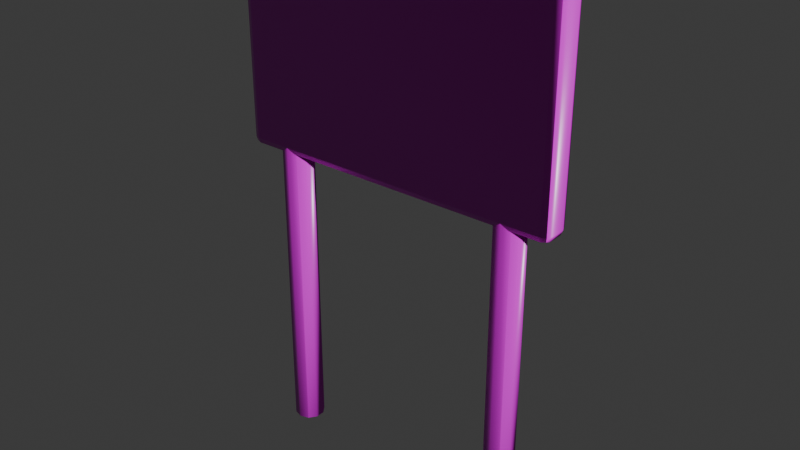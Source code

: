 # Source: tee_sign.blend  (saved by Blender 4.5.91; exported with 4.5.12 LTS)
import bpy
from mathutils import Matrix  # noqa: F401  (used for matrix-valued properties, if any)

bpy.ops.wm.read_factory_settings(use_empty=True)
scene = bpy.context.scene
scene.name = 'Scene'

# ---- collections
col_collection = bpy.data.collections.new('Collection'); scene.collection.children.link(col_collection)

# ---- images (referenced by path relative to the original .blend; pixels are not part of the script)
import os
ASSET_DIR = os.environ.get("B2B_ASSET_DIR", "")  # directory of the original .blend (textures are referenced by path, not embedded)
HERE = os.path.dirname(os.path.abspath(__file__))  # packed textures are extracted next to this script under _unpacked/

def load_image(name, relpath, width, height, colorspace="sRGB"):
    """Load a texture the original file referenced (path relative to the .blend, or extracted next to this script)."""
    p = next((c for c in (os.path.join(HERE, relpath), os.path.join(ASSET_DIR, relpath)) if relpath and os.path.exists(c)), "")
    if p:
        img = bpy.data.images.load(p, check_existing=True)
        img.name = name
    else:  # same state as the original file: an image datablock whose file is absent (Cycles renders it pink)
        img = bpy.data.images.new(name, width, height)
        img.source = "FILE"
        img.filepath = "//" + (relpath or name)
    img.colorspace_settings.name = colorspace
    return img
img_tee_sign_albedo = load_image('tee_sign_albedo', 'tee_sign_albedo.png', 1024, 1024, 'sRGB')
img_tee_sign_normal = load_image('tee_sign_normal', 'tee_sign_normal.png', 1024, 1024, 'Non-Color')
img_tee_sign_roughness = load_image('tee_sign_roughness', 'tee_sign_roughness.png', 1024, 1024, 'Non-Color')

# ---- materials (node trees are filled in below, after node groups)
mat_tee_sign_baked = bpy.data.materials.new('tee_sign_baked')

# ---- material node trees
mat_tee_sign_baked.use_nodes = True; mat_tee_sign_baked.node_tree.nodes.clear()
_N = mat_tee_sign_baked.node_tree.nodes; _L = mat_tee_sign_baked.node_tree.links
n0 = _N.new('ShaderNodeBsdfPrincipled'); n0.name = 'Principled BSDF'; n0.location = (-200, 100)
n1 = _N.new('ShaderNodeOutputMaterial'); n1.name = 'Material Output'; n1.location = (200, 100)
n2 = _N.new('ShaderNodeTexImage'); n2.name = 'Image Texture'; n2.location = (0, 0)
n2.image = img_tee_sign_albedo
n3 = _N.new('ShaderNodeTexImage'); n3.name = 'Image Texture.001'; n3.location = (0, 0)
n3.image = img_tee_sign_normal
n4 = _N.new('ShaderNodeNormalMap'); n4.name = 'Normal Map'; n4.location = (0, 0)
n5 = _N.new('ShaderNodeTexImage'); n5.name = 'Image Texture.002'; n5.location = (0, 0)
n5.image = img_tee_sign_roughness
_L.new(n0.outputs[0], n1.inputs[0])
_L.new(n2.outputs[0], n0.inputs[0])
_L.new(n3.outputs[0], n4.inputs[1])
_L.new(n4.outputs[0], n0.inputs[5])
_L.new(n5.outputs[0], n0.inputs[2])
n1.is_active_output = True

# ---- world
world_world = bpy.data.worlds.new('World'); scene.world = world_world
world_world.use_nodes = True; world_world.node_tree.nodes.clear()
_N = world_world.node_tree.nodes; _L = world_world.node_tree.links
n0 = _N.new('ShaderNodeOutputWorld'); n0.name = 'World Output'; n0.location = (200, 100)
n1 = _N.new('ShaderNodeBackground'); n1.name = 'Background'; n1.location = (-200, 100)
n1.inputs[0].default_value = (0.05088, 0.05088, 0.05088, 1.0)
_L.new(n1.outputs[0], n0.inputs[0])
n0.is_active_output = True
world_world.color = (0.05088, 0.05088, 0.05088)
world_world.sun_shadow_jitter_overblur = 0.0

# ---- meshes
me_cone_070 = bpy.data.meshes.new('Cone.070')
me_cone_070.from_pydata([(-0.4, -0.05, 0.0), (-0.4, -0.05, 1.55), (-0.4294, -0.04045, 0.0), (-0.4294, -0.04045, 1.55), (-0.4476, -0.01545, 0.0), (-0.4476, -0.01545, 1.55), (-0.4476, 0.01545, 0.0), (-0.4476, 0.01545, 1.55), (-0.4294, 0.04045, 0.0), (-0.4294, 0.04045, 1.55), (-0.4, 0.05, 0.0), (-0.4, 0.05, 1.55), (-0.3706, 0.04045, 0.0), (-0.3706, 0.04045, 1.55), (-0.3524, 0.01545, 0.0), (-0.3524, 0.01545, 1.55), (-0.3524, -0.01545, 0.0), (-0.3524, -0.01545, 1.55), (-0.3706, -0.04045, 0.0), (-0.3706, -0.04045, 1.55), (0.4, -0.05, 0.0), (0.4, -0.05, 1.55), (0.3706, -0.04045, 0.0), (0.3706, -0.04045, 1.55), (0.3524, -0.01545, 0.0), (0.3524, -0.01545, 1.55), (0.3524, 0.01545, 0.0), (0.3524, 0.01545, 1.55), (0.3706, 0.04045, 0.0), (0.3706, 0.04045, 1.55), (0.4, 0.05, 0.0), (0.4, 0.05, 1.55), (0.4294, 0.04045, 0.0), (0.4294, 0.04045, 1.55), (0.4476, 0.01545, 0.0), (0.4476, 0.01545, 1.55), (0.4476, -0.01545, 0.0), (0.4476, -0.01545, 1.55), (0.4294, -0.04045, 0.0), (0.4294, -0.04045, 1.55), (-0.525, -0.025, 0.99), (-0.525, -0.05, 1.015), (-0.55, -0.025, 1.015), (-0.525, -0.04268, 0.9973), (-0.5394, -0.03943, 1.001), (-0.5427, -0.04268, 1.015), (-0.5427, -0.025, 0.9973), (-0.525, -0.05, 1.685), (-0.525, -0.025, 1.71), (-0.55, -0.025, 1.685), (-0.525, -0.04268, 1.703), (-0.5394, -0.03943, 1.699), (-0.5427, -0.025, 1.703), (-0.5427, -0.04268, 1.685), (-0.525, 0.025, 0.99), (-0.55, 0.025, 1.015), (-0.525, 0.05, 1.015), (-0.5427, 0.025, 0.9973), (-0.5394, 0.03943, 1.001), (-0.5427, 0.04268, 1.015), (-0.525, 0.04268, 0.9973), (-0.525, 0.025, 1.71), (-0.525, 0.05, 1.685), (-0.55, 0.025, 1.685), (-0.525, 0.04268, 1.703), (-0.5394, 0.03943, 1.699), (-0.5427, 0.04268, 1.685), (-0.5427, 0.025, 1.703), (0.525, -0.025, 0.99), (0.55, -0.025, 1.015), (0.525, -0.05, 1.015), (0.5427, -0.025, 0.9973), (0.5394, -0.03943, 1.001), (0.5427, -0.04268, 1.015), (0.525, -0.04268, 0.9973), (0.525, -0.025, 1.71), (0.525, -0.05, 1.685), (0.55, -0.025, 1.685), (0.525, -0.04268, 1.703), (0.5394, -0.03943, 1.699), (0.5427, -0.04268, 1.685), (0.5427, -0.025, 1.703), (0.525, 0.025, 0.99), (0.525, 0.05, 1.015), (0.55, 0.025, 1.015), (0.525, 0.04268, 0.9973), (0.5394, 0.03943, 1.001), (0.5427, 0.04268, 1.015), (0.5427, 0.025, 0.9973), (0.525, 0.025, 1.71), (0.55, 0.025, 1.685), (0.525, 0.05, 1.685), (0.5427, 0.025, 1.703), (0.5394, 0.03943, 1.699), (0.5427, 0.04268, 1.685), (0.525, 0.04268, 1.703), (-0.49, 0.053, 1.055), (-0.49, 0.053, 1.645), (-0.49, 0.065, 1.055), (-0.49, 0.065, 1.645), (0.49, 0.053, 1.055), (0.49, 0.053, 1.645), (0.49, 0.065, 1.055), (0.49, 0.065, 1.645), (-0.49, 0.064, 1.51), (-0.49, 0.064, 1.61), (-0.49, 0.076, 1.51), (-0.49, 0.076, 1.61), (0.49, 0.064, 1.51), (0.49, 0.064, 1.61), (0.49, 0.076, 1.51), (0.49, 0.076, 1.61)], [], [(0, 1, 3, 2), (2, 3, 5, 4), (4, 5, 7, 6), (6, 7, 9, 8), (8, 9, 11, 10), (10, 11, 13, 12), (12, 13, 15, 14), (14, 15, 17, 16), (3, 1, 19, 17, 15, 13, 11, 9, 7, 5), (16, 17, 19, 18), (18, 19, 1, 0), (0, 2, 4, 6, 8, 10, 12, 14, 16, 18), (20, 21, 23, 22), (22, 23, 25, 24), (24, 25, 27, 26), (26, 27, 29, 28), (28, 29, 31, 30), (30, 31, 33, 32), (32, 33, 35, 34), (34, 35, 37, 36), (23, 21, 39, 37, 35, 33, 31, 29, 27, 25), (36, 37, 39, 38), (38, 39, 21, 20), (20, 22, 24, 26, 28, 30, 32, 34, 36, 38), (40, 43, 44, 46), (41, 45, 44, 43), (42, 46, 44, 45), (47, 50, 51, 53), (48, 52, 51, 50), (49, 53, 51, 52), (54, 57, 58, 60), (55, 59, 58, 57), (56, 60, 58, 59), (61, 64, 65, 67), (62, 66, 65, 64), (63, 67, 65, 66), (68, 71, 72, 74), (69, 73, 72, 71), (70, 74, 72, 73), (75, 78, 79, 81), (76, 80, 79, 78), (77, 81, 79, 80), (82, 85, 86, 88), (83, 87, 86, 85), (84, 88, 86, 87), (89, 92, 93, 95), (90, 94, 93, 92), (91, 95, 93, 94), (54, 40, 46, 57), (57, 46, 42, 55), (41, 47, 53, 45), (45, 53, 49, 42), (48, 61, 67, 52), (52, 67, 63, 49), (62, 56, 59, 66), (66, 59, 55, 63), (82, 54, 60, 85), (85, 60, 56, 83), (61, 89, 95, 64), (64, 95, 91, 62), (90, 84, 87, 94), (94, 87, 83, 91), (68, 82, 88, 71), (71, 88, 84, 69), (89, 75, 81, 92), (92, 81, 77, 90), (76, 70, 73, 80), (80, 73, 69, 77), (40, 68, 74, 43), (43, 74, 70, 41), (75, 48, 50, 78), (78, 50, 47, 76), (54, 82, 68, 40), (42, 49, 63, 55), (70, 76, 47, 41), (89, 61, 48, 75), (56, 62, 91, 83), (84, 90, 77, 69), (96, 97, 99, 98), (98, 99, 103, 102), (102, 103, 101, 100), (100, 101, 97, 96), (98, 102, 100, 96), (103, 99, 97, 101), (104, 105, 107, 106), (106, 107, 111, 110), (110, 111, 109, 108), (108, 109, 105, 104), (106, 110, 108, 104), (111, 107, 105, 109)])
me_cone_070.polygons.foreach_set('use_smooth', [True] * 90)
_uv = me_cone_070.uv_layers.new(name='UVMap')
_uv.uv.foreach_set('vector', [0.1012, 0.9905, 0.1012, 0.4247, 0.1119, 0.4247, 0.1119, 0.9905, 0.7969, 0.5753, 0.7969, 0.009507, 0.806, 0.009507, 0.806, 0.5753, 0.806, 0.5753, 0.806, 0.009507, 0.8173, 0.009507, 0.8173, 0.5753, 0.8173, 0.5753, 0.8173, 0.009507, 0.8264, 0.009507, 0.8264, 0.5753, 0.009507, 0.9905, 0.009507, 0.4247, 0.02023, 0.4247, 0.02023, 0.9905, 0.02023, 0.9905, 0.02023, 0.4247, 0.03096, 0.4247, 0.03096, 0.9905, 0.8454, 0.5753, 0.8454, 0.009507, 0.8545, 0.009507, 0.8545, 0.5753, 0.8545, 0.5753, 0.8545, 0.009507, 0.8658, 0.009507, 0.8658, 0.5753, 0.4108, 0.7047, 0.4175, 0.7138, 0.4175, 0.7251, 0.4108, 0.7342, 0.4001, 0.7377, 0.3894, 0.7342, 0.3828, 0.7251, 0.3828, 0.7138, 0.3894, 0.7047, 0.4001, 0.7012, 0.8658, 0.5753, 0.8658, 0.009507, 0.8749, 0.009507, 0.8749, 0.5753, 0.09045, 0.9905, 0.09045, 0.4247, 0.1012, 0.4247, 0.1012, 0.9905, 0.4108, 0.7602, 0.4175, 0.7693, 0.4175, 0.7806, 0.4108, 0.7897, 0.4001, 0.7932, 0.3894, 0.7897, 0.3828, 0.7806, 0.3828, 0.7693, 0.3894, 0.7602, 0.4001, 0.7567, 0.1416, 0.9905, 0.1416, 0.4247, 0.1524, 0.4247, 0.1524, 0.9905, 0.8939, 0.5753, 0.8939, 0.009507, 0.9031, 0.009507, 0.9031, 0.5753, 0.9031, 0.5753, 0.9031, 0.009507, 0.9144, 0.009507, 0.9144, 0.5753, 0.9144, 0.5753, 0.9144, 0.009507, 0.9235, 0.009507, 0.9235, 0.5753, 0.04998, 0.9905, 0.04998, 0.4247, 0.0607, 0.4247, 0.0607, 0.9905, 0.0607, 0.9905, 0.0607, 0.4247, 0.07143, 0.4247, 0.07143, 0.9905, 0.9425, 0.5753, 0.9425, 0.009507, 0.9516, 0.009507, 0.9516, 0.5753, 0.9516, 0.5753, 0.9516, 0.009507, 0.9629, 0.009507, 0.9629, 0.5753, 0.5906, 0.7665, 0.5972, 0.7756, 0.5972, 0.7869, 0.5906, 0.796, 0.5798, 0.7995, 0.5691, 0.796, 0.5625, 0.7869, 0.5625, 0.7756, 0.5691, 0.7665, 0.5798, 0.763, 0.9629, 0.5753, 0.9629, 0.009507, 0.972, 0.009507, 0.972, 0.5753, 0.1309, 0.9905, 0.1309, 0.4247, 0.1416, 0.4247, 0.1416, 0.9905, 0.6509, 0.7756, 0.6509, 0.7869, 0.6443, 0.796, 0.6336, 0.7995, 0.6228, 0.796, 0.6162, 0.7869, 0.6162, 0.7756, 0.6228, 0.7665, 0.6336, 0.763, 0.6443, 0.7665, 0.3071, 0.8144, 0.3136, 0.8144, 0.3124, 0.8197, 0.3071, 0.8209, 0.537, 0.01596, 0.537, 0.009507, 0.5423, 0.01069, 0.5435, 0.01596, 0.3892, 0.6757, 0.3892, 0.6822, 0.3839, 0.681, 0.3828, 0.6757, 0.2924, 0.01596, 0.286, 0.01596, 0.2872, 0.01069, 0.2924, 0.009507, 0.339, 0.8144, 0.339, 0.8209, 0.3338, 0.8197, 0.3326, 0.8144, 0.3892, 0.4312, 0.3828, 0.4312, 0.3839, 0.4259, 0.3892, 0.4247, 0.2889, 0.8144, 0.2889, 0.8209, 0.2836, 0.8197, 0.2824, 0.8144, 0.4075, 0.6757, 0.4139, 0.6757, 0.4127, 0.681, 0.4075, 0.6822, 0.2605, 0.3992, 0.267, 0.3992, 0.2658, 0.4045, 0.2605, 0.4057, 0.3573, 0.8144, 0.3637, 0.8144, 0.3626, 0.8197, 0.3573, 0.8209, 0.01596, 0.3992, 0.01596, 0.4057, 0.01069, 0.4045, 0.009507, 0.3992, 0.4075, 0.4312, 0.4075, 0.4247, 0.4127, 0.4259, 0.4139, 0.4312, 0.3071, 0.4312, 0.3071, 0.4247, 0.3124, 0.4259, 0.3136, 0.4312, 0.4576, 0.6757, 0.4641, 0.6757, 0.4629, 0.681, 0.4576, 0.6822, 0.537, 0.3992, 0.5435, 0.3992, 0.5423, 0.4045, 0.537, 0.4057, 0.339, 0.4312, 0.3326, 0.4312, 0.3338, 0.4259, 0.339, 0.4247, 0.2924, 0.3992, 0.2924, 0.4057, 0.2872, 0.4045, 0.286, 0.3992, 0.4576, 0.4312, 0.4576, 0.4247, 0.4629, 0.4259, 0.4641, 0.4312, 0.2889, 0.4312, 0.2824, 0.4312, 0.2836, 0.4259, 0.2889, 0.4247, 0.2605, 0.01596, 0.2605, 0.009507, 0.2658, 0.01069, 0.267, 0.01596, 0.4394, 0.6757, 0.4394, 0.6822, 0.4341, 0.681, 0.4329, 0.6757, 0.3573, 0.4312, 0.3573, 0.4247, 0.3626, 0.4259, 0.3637, 0.4312, 0.4394, 0.4312, 0.4329, 0.4312, 0.4341, 0.4259, 0.4394, 0.4247, 0.01596, 0.01596, 0.009507, 0.01596, 0.01069, 0.01069, 0.01596, 0.009507, 0.2889, 0.8144, 0.3071, 0.8144, 0.3071, 0.8209, 0.2889, 0.8209, 0.4075, 0.6822, 0.3892, 0.6822, 0.3892, 0.6757, 0.4075, 0.6757, 0.537, 0.01596, 0.2924, 0.01596, 0.2924, 0.009507, 0.537, 0.009507, 0.3828, 0.6757, 0.3828, 0.4312, 0.3892, 0.4312, 0.3892, 0.6757, 0.339, 0.8144, 0.3573, 0.8144, 0.3573, 0.8209, 0.339, 0.8209, 0.3892, 0.4247, 0.4075, 0.4247, 0.4075, 0.4312, 0.3892, 0.4312, 0.01596, 0.3992, 0.2605, 0.3992, 0.2605, 0.4057, 0.01596, 0.4057, 0.4139, 0.4312, 0.4139, 0.6757, 0.4075, 0.6757, 0.4075, 0.4312, 0.2889, 0.4312, 0.2889, 0.8144, 0.2824, 0.8144, 0.2824, 0.4312, 0.267, 0.01596, 0.267, 0.3992, 0.2605, 0.3992, 0.2605, 0.01596, 0.3573, 0.8144, 0.3573, 0.4312, 0.3637, 0.4312, 0.3637, 0.8144, 0.009507, 0.3992, 0.009507, 0.01596, 0.01596, 0.01596, 0.01596, 0.3992, 0.4394, 0.4312, 0.4394, 0.6757, 0.4329, 0.6757, 0.4329, 0.4312, 0.01596, 0.009507, 0.2605, 0.009507, 0.2605, 0.01596, 0.01596, 0.01596, 0.3071, 0.4312, 0.2889, 0.4312, 0.2889, 0.4247, 0.3071, 0.4247, 0.4576, 0.6822, 0.4394, 0.6822, 0.4394, 0.6757, 0.4576, 0.6757, 0.3573, 0.4312, 0.339, 0.4312, 0.339, 0.4247, 0.3573, 0.4247, 0.4394, 0.4247, 0.4576, 0.4247, 0.4576, 0.4312, 0.4394, 0.4312, 0.2924, 0.3992, 0.537, 0.3992, 0.537, 0.4057, 0.2924, 0.4057, 0.4641, 0.4312, 0.4641, 0.6757, 0.4576, 0.6757, 0.4576, 0.4312, 0.3071, 0.8144, 0.3071, 0.4312, 0.3136, 0.4312, 0.3136, 0.8144, 0.5435, 0.01596, 0.5435, 0.3992, 0.537, 0.3992, 0.537, 0.01596, 0.339, 0.4312, 0.339, 0.8144, 0.3326, 0.8144, 0.3326, 0.4312, 0.286, 0.3992, 0.286, 0.01596, 0.2924, 0.01596, 0.2924, 0.3992, 0.2889, 0.8144, 0.2889, 0.4312, 0.3071, 0.4312, 0.3071, 0.8144, 0.3892, 0.6757, 0.3892, 0.4312, 0.4075, 0.4312, 0.4075, 0.6757, 0.537, 0.3992, 0.2924, 0.3992, 0.2924, 0.01596, 0.537, 0.01596, 0.3573, 0.4312, 0.3573, 0.8144, 0.339, 0.8144, 0.339, 0.4312, 0.2605, 0.3992, 0.01596, 0.3992, 0.01596, 0.01596, 0.2605, 0.01596, 0.4394, 0.6757, 0.4394, 0.4312, 0.4576, 0.4312, 0.4576, 0.6757, 0.8203, 0.8097, 0.8203, 0.5943, 0.8246, 0.5943, 0.8246, 0.8097, 0.7778, 0.3672, 0.5625, 0.3672, 0.5625, 0.009507, 0.7778, 0.009507, 0.8436, 0.8097, 0.8436, 0.5943, 0.848, 0.5943, 0.848, 0.8097, 0.7778, 0.744, 0.5625, 0.744, 0.5625, 0.3862, 0.7778, 0.3862, 0.7969, 0.952, 0.7969, 0.5943, 0.8012, 0.5943, 0.8012, 0.952, 0.4831, 0.7824, 0.4831, 0.4247, 0.4875, 0.4247, 0.4875, 0.7824, 0.4365, 0.7377, 0.4365, 0.7012, 0.4409, 0.7012, 0.4409, 0.7377, 0.2079, 0.7824, 0.1714, 0.7824, 0.1714, 0.4247, 0.2079, 0.4247, 0.4365, 0.7932, 0.4365, 0.7567, 0.4409, 0.7567, 0.4409, 0.7932, 0.2634, 0.7824, 0.2269, 0.7824, 0.2269, 0.4247, 0.2634, 0.4247, 0.5109, 0.4247, 0.5109, 0.7824, 0.5065, 0.7824, 0.5065, 0.4247, 0.5343, 0.4247, 0.5343, 0.7824, 0.5299, 0.7824, 0.5299, 0.4247])
me_cone_070.materials.append(mat_tee_sign_baked)
me_cone_070.update()

# ---- objects
ob_tee_sign = bpy.data.objects.new('tee_sign', me_cone_070)

# ---- transforms, parenting, visibility, modifiers, constraints
ob_tee_sign.location = (0.0, 0.0, 0.0)
ob_tee_sign.rotation_mode = 'QUATERNION'
ob_tee_sign.rotation_quaternion = (1.0, 0.0, 0.0, 0.0)

# ---- collection membership
col_collection.objects.link(ob_tee_sign)

# ---- scene / render settings (as saved in the file)
scene.frame_start = 1; scene.frame_end = 250; scene.frame_set(1)
scene.render.engine = 'CYCLES'
scene.render.fps = 60
scene.cycles.samples = 8
bpy.context.view_layer.update()

# ---- added for rendering (the .blend has no active camera and no usable light): camera, sun
cam_auto = bpy.data.cameras.new('AutoCamera')
cam_auto.lens = 50.0
cam_auto.sensor_width = 36.0
cam_auto.clip_end = 1000.0
ob_auto_camera = bpy.data.objects.new('AutoCamera', cam_auto)
scene.collection.objects.link(ob_auto_camera)
ob_auto_camera.location = (1.88482, -2.24878, 2.36286)
ob_auto_camera.rotation_euler = (1.09748, -7.21219e-08, 0.694738)
scene.camera = ob_auto_camera
light_auto_sun = bpy.data.lights.new('AutoSun', 'SUN')
light_auto_sun.energy = 3.0
light_auto_sun.angle = 0.0523599
ob_auto_sun = bpy.data.objects.new('AutoSun', light_auto_sun)
scene.collection.objects.link(ob_auto_sun)
ob_auto_sun.rotation_euler = (0.872665, 0.174533, 0.523599)
bpy.context.view_layer.update()
